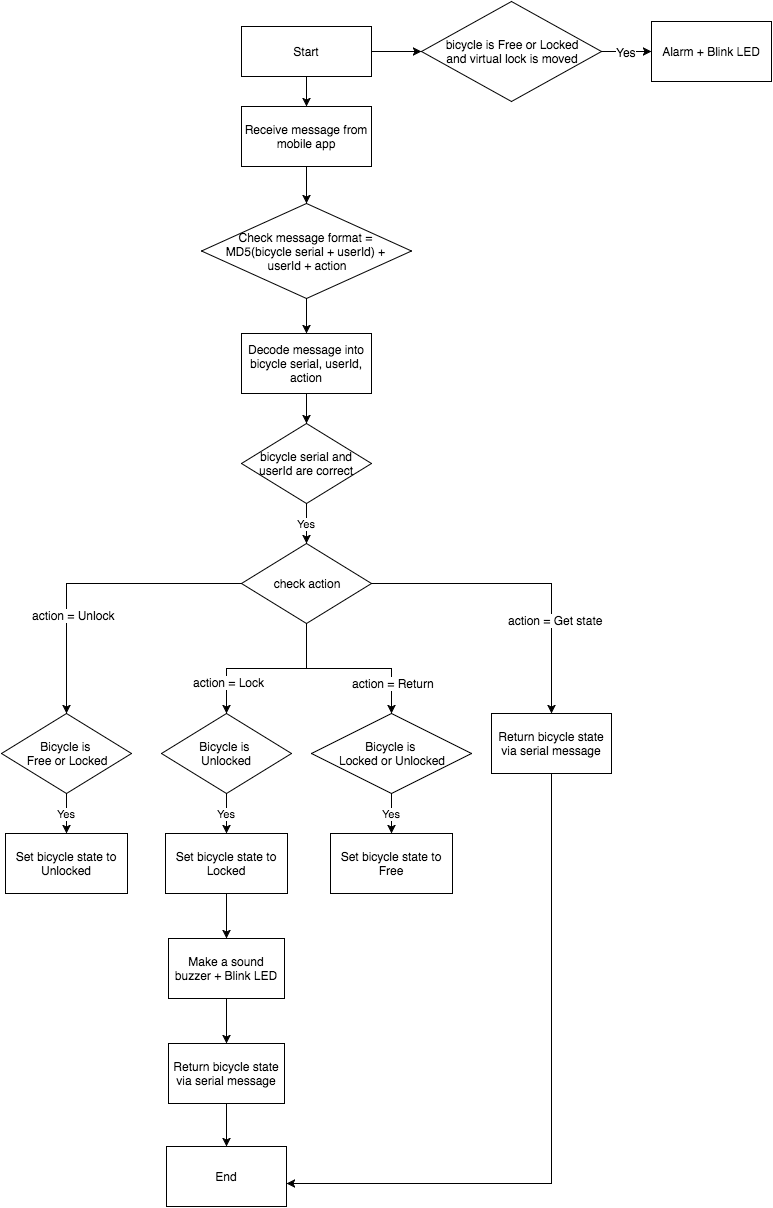

The diagram above was exported from draw.io. Its source (the exported page's mxGraphModel, read from the mxfile embedded in the PNG):
<mxGraphModel dx="1627" dy="1539" grid="1" gridSize="10" guides="1" tooltips="1" connect="1" arrows="1" fold="1" page="1" pageScale="1" pageWidth="850" pageHeight="1100" background="#ffffff" math="0" shadow="0">
  <root>
    <mxCell id="0" />
    <mxCell id="1" parent="0" />
    <mxCell id="55216b065ab0e874-51" style="edgeStyle=orthogonalEdgeStyle;rounded=0;html=1;exitX=0.5;exitY=1;entryX=0.5;entryY=0;jettySize=auto;orthogonalLoop=1;" edge="1" parent="1" source="55216b065ab0e874-1" target="55216b065ab0e874-6">
      <mxGeometry relative="1" as="geometry" />
    </mxCell>
    <mxCell id="55216b065ab0e874-61" style="edgeStyle=orthogonalEdgeStyle;rounded=0;html=1;exitX=1;exitY=0.5;entryX=0;entryY=0.5;jettySize=auto;orthogonalLoop=1;" edge="1" parent="1" source="55216b065ab0e874-1" target="55216b065ab0e874-59">
      <mxGeometry relative="1" as="geometry" />
    </mxCell>
    <mxCell id="55216b065ab0e874-1" value="Start" style="whiteSpace=wrap;html=1;" vertex="1" parent="1">
      <mxGeometry x="190" y="-27" width="130" height="50" as="geometry" />
    </mxCell>
    <mxCell id="55216b065ab0e874-52" style="edgeStyle=orthogonalEdgeStyle;rounded=0;html=1;exitX=0.5;exitY=1;entryX=0.5;entryY=0;jettySize=auto;orthogonalLoop=1;" edge="1" parent="1" source="55216b065ab0e874-6" target="55216b065ab0e874-50">
      <mxGeometry relative="1" as="geometry" />
    </mxCell>
    <mxCell id="55216b065ab0e874-6" value="Receive message from mobile app" style="whiteSpace=wrap;html=1;" vertex="1" parent="1">
      <mxGeometry x="190" y="53" width="130" height="60" as="geometry" />
    </mxCell>
    <mxCell id="55216b065ab0e874-54" style="edgeStyle=orthogonalEdgeStyle;rounded=0;html=1;exitX=0.5;exitY=1;entryX=0.5;entryY=0;jettySize=auto;orthogonalLoop=1;" edge="1" parent="1" source="55216b065ab0e874-15" target="55216b065ab0e874-16">
      <mxGeometry relative="1" as="geometry" />
    </mxCell>
    <mxCell id="55216b065ab0e874-15" value="Decode message into bicycle serial, userId, action" style="whiteSpace=wrap;html=1;" vertex="1" parent="1">
      <mxGeometry x="190" y="280" width="130" height="60" as="geometry" />
    </mxCell>
    <mxCell id="55216b065ab0e874-55" value="Yes" style="edgeStyle=orthogonalEdgeStyle;rounded=0;html=1;exitX=0.5;exitY=1;entryX=0.5;entryY=0;jettySize=auto;orthogonalLoop=1;" edge="1" parent="1" source="55216b065ab0e874-16" target="55216b065ab0e874-17">
      <mxGeometry relative="1" as="geometry" />
    </mxCell>
    <mxCell id="55216b065ab0e874-16" value="bicycle serial and userId are correct" style="rhombus;whiteSpace=wrap;html=1;" vertex="1" parent="1">
      <mxGeometry x="190" y="370" width="130" height="80" as="geometry" />
    </mxCell>
    <mxCell id="55216b065ab0e874-22" style="edgeStyle=orthogonalEdgeStyle;rounded=0;html=1;exitX=0;exitY=0.5;entryX=0.5;entryY=0;jettySize=auto;orthogonalLoop=1;" edge="1" parent="1" source="55216b065ab0e874-17" target="55216b065ab0e874-32">
      <mxGeometry relative="1" as="geometry">
        <mxPoint x="20" y="660" as="targetPoint" />
        <Array as="points">
          <mxPoint x="15" y="530" />
        </Array>
      </mxGeometry>
    </mxCell>
    <mxCell id="55216b065ab0e874-23" value="action = Unlock" style="text;html=1;resizable=0;points=[];align=center;verticalAlign=middle;labelBackgroundColor=#ffffff;" vertex="1" connectable="0" parent="55216b065ab0e874-22">
      <mxGeometry x="0.1067" y="31" relative="1" as="geometry">
        <mxPoint as="offset" />
      </mxGeometry>
    </mxCell>
    <mxCell id="55216b065ab0e874-24" style="edgeStyle=orthogonalEdgeStyle;rounded=0;html=1;exitX=0.5;exitY=1;entryX=0.5;entryY=0;jettySize=auto;orthogonalLoop=1;" edge="1" parent="1" source="55216b065ab0e874-17" target="55216b065ab0e874-35">
      <mxGeometry relative="1" as="geometry">
        <mxPoint x="180" y="660" as="targetPoint" />
        <Array as="points">
          <mxPoint x="255" y="615" />
          <mxPoint x="175" y="615" />
        </Array>
      </mxGeometry>
    </mxCell>
    <mxCell id="55216b065ab0e874-26" value="action = Lock" style="text;html=1;resizable=0;points=[];align=center;verticalAlign=middle;labelBackgroundColor=#ffffff;" vertex="1" connectable="0" parent="55216b065ab0e874-24">
      <mxGeometry x="0.6242" y="2" relative="1" as="geometry">
        <mxPoint as="offset" />
      </mxGeometry>
    </mxCell>
    <mxCell id="55216b065ab0e874-27" style="edgeStyle=orthogonalEdgeStyle;rounded=0;html=1;exitX=0.5;exitY=1;entryX=0.5;entryY=0;jettySize=auto;orthogonalLoop=1;" edge="1" parent="1" source="55216b065ab0e874-17" target="55216b065ab0e874-36">
      <mxGeometry relative="1" as="geometry">
        <mxPoint x="340" y="660" as="targetPoint" />
        <Array as="points">
          <mxPoint x="255" y="615" />
          <mxPoint x="340" y="615" />
        </Array>
      </mxGeometry>
    </mxCell>
    <mxCell id="55216b065ab0e874-28" value="action = Return" style="text;html=1;resizable=0;points=[];align=center;verticalAlign=middle;labelBackgroundColor=#ffffff;" vertex="1" connectable="0" parent="55216b065ab0e874-27">
      <mxGeometry x="0.6457" y="1" relative="1" as="geometry">
        <mxPoint as="offset" />
      </mxGeometry>
    </mxCell>
    <mxCell id="55216b065ab0e874-29" style="edgeStyle=orthogonalEdgeStyle;rounded=0;html=1;exitX=1;exitY=0.5;jettySize=auto;orthogonalLoop=1;" edge="1" parent="1" source="55216b065ab0e874-17" target="55216b065ab0e874-21">
      <mxGeometry relative="1" as="geometry" />
    </mxCell>
    <mxCell id="55216b065ab0e874-31" value="action = Get state" style="text;html=1;resizable=0;points=[];align=center;verticalAlign=middle;labelBackgroundColor=#ffffff;" vertex="1" connectable="0" parent="55216b065ab0e874-29">
      <mxGeometry x="0.1613" y="-36" relative="1" as="geometry">
        <mxPoint x="39" y="36" as="offset" />
      </mxGeometry>
    </mxCell>
    <mxCell id="55216b065ab0e874-17" value="check action" style="rhombus;whiteSpace=wrap;html=1;" vertex="1" parent="1">
      <mxGeometry x="190" y="490" width="130" height="80" as="geometry" />
    </mxCell>
    <mxCell id="55216b065ab0e874-58" style="edgeStyle=orthogonalEdgeStyle;rounded=0;html=1;exitX=0.5;exitY=1;entryX=1;entryY=0.617;entryPerimeter=0;jettySize=auto;orthogonalLoop=1;" edge="1" parent="1" source="55216b065ab0e874-21" target="55216b065ab0e874-56">
      <mxGeometry relative="1" as="geometry" />
    </mxCell>
    <mxCell id="55216b065ab0e874-21" value="Return bicycle state via serial message" style="whiteSpace=wrap;html=1;" vertex="1" parent="1">
      <mxGeometry x="440" y="660" width="120" height="60" as="geometry" />
    </mxCell>
    <mxCell id="55216b065ab0e874-43" value="Yes" style="edgeStyle=orthogonalEdgeStyle;rounded=0;html=1;exitX=0.5;exitY=1;entryX=0.5;entryY=0;jettySize=auto;orthogonalLoop=1;" edge="1" parent="1" source="55216b065ab0e874-32" target="55216b065ab0e874-38">
      <mxGeometry relative="1" as="geometry" />
    </mxCell>
    <mxCell id="55216b065ab0e874-32" value="Bicycle is&amp;nbsp;&lt;div&gt;Free or Locked&lt;/div&gt;" style="rhombus;whiteSpace=wrap;html=1;" vertex="1" parent="1">
      <mxGeometry x="-50" y="660" width="130" height="80" as="geometry" />
    </mxCell>
    <mxCell id="55216b065ab0e874-44" value="Yes" style="edgeStyle=orthogonalEdgeStyle;rounded=0;html=1;exitX=0.5;exitY=1;entryX=0.5;entryY=0;jettySize=auto;orthogonalLoop=1;" edge="1" parent="1" source="55216b065ab0e874-35" target="55216b065ab0e874-39">
      <mxGeometry relative="1" as="geometry" />
    </mxCell>
    <mxCell id="55216b065ab0e874-35" value="Bicycle is&amp;nbsp;&lt;div&gt;Unlocked&lt;/div&gt;" style="rhombus;whiteSpace=wrap;html=1;" vertex="1" parent="1">
      <mxGeometry x="110" y="660" width="130" height="80" as="geometry" />
    </mxCell>
    <mxCell id="55216b065ab0e874-45" value="Yes" style="edgeStyle=orthogonalEdgeStyle;rounded=0;html=1;exitX=0.5;exitY=1;entryX=0.5;entryY=0;jettySize=auto;orthogonalLoop=1;" edge="1" parent="1" source="55216b065ab0e874-36" target="55216b065ab0e874-40">
      <mxGeometry relative="1" as="geometry" />
    </mxCell>
    <mxCell id="55216b065ab0e874-36" value="Bicycle is&amp;nbsp;&lt;div&gt;Locked or Unlocked&lt;/div&gt;" style="rhombus;whiteSpace=wrap;html=1;" vertex="1" parent="1">
      <mxGeometry x="260" y="660" width="160" height="80" as="geometry" />
    </mxCell>
    <mxCell id="55216b065ab0e874-38" value="Set bicycle state to Unlocked" style="whiteSpace=wrap;html=1;" vertex="1" parent="1">
      <mxGeometry x="-46" y="780" width="122" height="60" as="geometry" />
    </mxCell>
    <mxCell id="55216b065ab0e874-46" style="edgeStyle=orthogonalEdgeStyle;rounded=0;html=1;exitX=0.5;exitY=1;entryX=0.5;entryY=0;jettySize=auto;orthogonalLoop=1;" edge="1" parent="1" source="55216b065ab0e874-39" target="55216b065ab0e874-41">
      <mxGeometry relative="1" as="geometry" />
    </mxCell>
    <mxCell id="55216b065ab0e874-39" value="Set bicycle state to Locked" style="whiteSpace=wrap;html=1;" vertex="1" parent="1">
      <mxGeometry x="114" y="780" width="122" height="60" as="geometry" />
    </mxCell>
    <mxCell id="55216b065ab0e874-40" value="Set bicycle state to Free" style="whiteSpace=wrap;html=1;" vertex="1" parent="1">
      <mxGeometry x="279" y="780" width="122" height="60" as="geometry" />
    </mxCell>
    <mxCell id="55216b065ab0e874-47" style="edgeStyle=orthogonalEdgeStyle;rounded=0;html=1;exitX=0.5;exitY=1;entryX=0.5;entryY=0;jettySize=auto;orthogonalLoop=1;" edge="1" parent="1" source="55216b065ab0e874-41" target="55216b065ab0e874-42">
      <mxGeometry relative="1" as="geometry" />
    </mxCell>
    <mxCell id="55216b065ab0e874-41" value="Make a sound buzzer + Blink LED" style="whiteSpace=wrap;html=1;" vertex="1" parent="1">
      <mxGeometry x="117" y="885" width="116" height="60" as="geometry" />
    </mxCell>
    <mxCell id="55216b065ab0e874-57" style="edgeStyle=orthogonalEdgeStyle;rounded=0;html=1;exitX=0.5;exitY=1;jettySize=auto;orthogonalLoop=1;" edge="1" parent="1" source="55216b065ab0e874-42" target="55216b065ab0e874-56">
      <mxGeometry relative="1" as="geometry" />
    </mxCell>
    <mxCell id="55216b065ab0e874-42" value="Return bicycle state via serial message" style="whiteSpace=wrap;html=1;" vertex="1" parent="1">
      <mxGeometry x="117" y="990" width="116" height="60" as="geometry" />
    </mxCell>
    <mxCell id="55216b065ab0e874-53" style="edgeStyle=orthogonalEdgeStyle;rounded=0;html=1;exitX=0.5;exitY=1;entryX=0.5;entryY=0;jettySize=auto;orthogonalLoop=1;" edge="1" parent="1" source="55216b065ab0e874-50" target="55216b065ab0e874-15">
      <mxGeometry relative="1" as="geometry" />
    </mxCell>
    <mxCell id="55216b065ab0e874-50" value="Check message format =&amp;nbsp;&lt;div&gt;MD5(bicycle serial + userId) +&amp;nbsp;&lt;/div&gt;&lt;div&gt;userId + action&lt;/div&gt;" style="rhombus;whiteSpace=wrap;html=1;" vertex="1" parent="1">
      <mxGeometry x="150" y="150" width="210" height="95" as="geometry" />
    </mxCell>
    <mxCell id="55216b065ab0e874-56" value="End" style="whiteSpace=wrap;html=1;" vertex="1" parent="1">
      <mxGeometry x="115" y="1093" width="120" height="60" as="geometry" />
    </mxCell>
    <mxCell id="55216b065ab0e874-62" style="edgeStyle=orthogonalEdgeStyle;rounded=0;html=1;exitX=1;exitY=0.5;entryX=0;entryY=0.5;jettySize=auto;orthogonalLoop=1;" edge="1" parent="1" source="55216b065ab0e874-59" target="55216b065ab0e874-60">
      <mxGeometry relative="1" as="geometry" />
    </mxCell>
    <mxCell id="55216b065ab0e874-63" value="Yes" style="text;html=1;resizable=0;points=[];align=center;verticalAlign=middle;labelBackgroundColor=#ffffff;" vertex="1" connectable="0" parent="55216b065ab0e874-62">
      <mxGeometry x="-0.04" relative="1" as="geometry">
        <mxPoint as="offset" />
      </mxGeometry>
    </mxCell>
    <mxCell id="55216b065ab0e874-59" value="bicycle is Free or Locked&lt;div&gt;and virtual lock is moved&lt;/div&gt;" style="rhombus;whiteSpace=wrap;html=1;" vertex="1" parent="1">
      <mxGeometry x="370" y="-52" width="180" height="100" as="geometry" />
    </mxCell>
    <mxCell id="55216b065ab0e874-60" value="Alarm + Blink LED" style="whiteSpace=wrap;html=1;" vertex="1" parent="1">
      <mxGeometry x="600" y="-32" width="120" height="60" as="geometry" />
    </mxCell>
  </root>
</mxGraphModel>